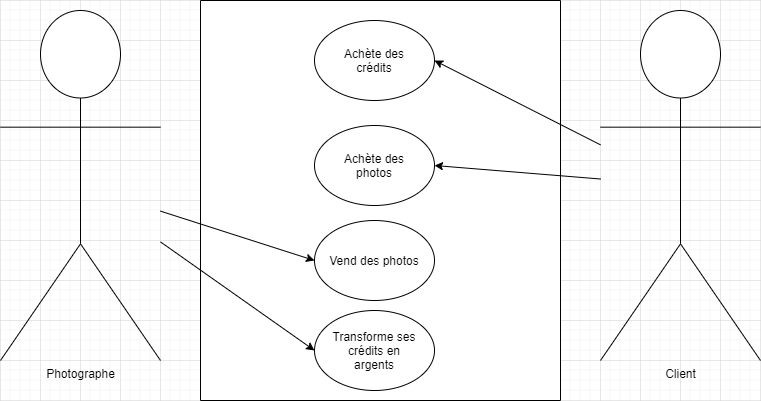

The diagram above was exported from draw.io. Its source (the exported page's mxGraphModel, read from the mxfile embedded in the PNG):
<mxGraphModel dx="1278" dy="584" grid="1" gridSize="10" guides="1" tooltips="1" connect="1" arrows="1" fold="1" page="1" pageScale="1" pageWidth="827" pageHeight="1169" math="0" shadow="0">
  <root>
    <mxCell id="0" />
    <mxCell id="1" parent="0" />
    <mxCell id="QO_zgSR3u114_CpkMhE1-1" value="Client" style="shape=umlActor;verticalLabelPosition=bottom;verticalAlign=top;html=1;outlineConnect=0;" parent="1" vertex="1">
      <mxGeometry x="640" y="130" width="160" height="350" as="geometry" />
    </mxCell>
    <mxCell id="QO_zgSR3u114_CpkMhE1-3" value="Photographe" style="shape=umlActor;verticalLabelPosition=bottom;verticalAlign=top;html=1;outlineConnect=0;" parent="1" vertex="1">
      <mxGeometry x="40" y="130" width="160" height="350" as="geometry" />
    </mxCell>
    <mxCell id="QO_zgSR3u114_CpkMhE1-6" value="" style="rounded=0;whiteSpace=wrap;html=1;rotation=90;" parent="1" vertex="1">
      <mxGeometry x="220" y="140" width="400" height="360" as="geometry" />
    </mxCell>
    <mxCell id="QO_zgSR3u114_CpkMhE1-7" value="" style="ellipse;whiteSpace=wrap;html=1;" parent="1" vertex="1">
      <mxGeometry x="354" y="140" width="120" height="80" as="geometry" />
    </mxCell>
    <mxCell id="QO_zgSR3u114_CpkMhE1-8" value="" style="ellipse;whiteSpace=wrap;html=1;" parent="1" vertex="1">
      <mxGeometry x="354" y="245" width="120" height="80" as="geometry" />
    </mxCell>
    <mxCell id="QO_zgSR3u114_CpkMhE1-9" value="" style="ellipse;whiteSpace=wrap;html=1;" parent="1" vertex="1">
      <mxGeometry x="354" y="340" width="120" height="80" as="geometry" />
    </mxCell>
    <mxCell id="QO_zgSR3u114_CpkMhE1-15" value="Vend des photos" style="text;html=1;strokeColor=none;fillColor=none;align=center;verticalAlign=middle;whiteSpace=wrap;rounded=0;" parent="1" vertex="1">
      <mxGeometry x="364" y="370" width="100" height="20" as="geometry" />
    </mxCell>
    <mxCell id="QO_zgSR3u114_CpkMhE1-16" value="Achète des photos" style="text;html=1;strokeColor=none;fillColor=none;align=center;verticalAlign=middle;whiteSpace=wrap;rounded=0;" parent="1" vertex="1">
      <mxGeometry x="364" y="275" width="100" height="20" as="geometry" />
    </mxCell>
    <mxCell id="QO_zgSR3u114_CpkMhE1-17" value="Achète des crédits" style="text;html=1;strokeColor=none;fillColor=none;align=center;verticalAlign=middle;whiteSpace=wrap;rounded=0;" parent="1" vertex="1">
      <mxGeometry x="364" y="170" width="100" height="20" as="geometry" />
    </mxCell>
    <mxCell id="QO_zgSR3u114_CpkMhE1-21" value="" style="endArrow=classic;html=1;entryX=0;entryY=0.5;entryDx=0;entryDy=0;" parent="1" source="QO_zgSR3u114_CpkMhE1-3" target="QO_zgSR3u114_CpkMhE1-9" edge="1">
      <mxGeometry width="50" height="50" relative="1" as="geometry">
        <mxPoint x="170" y="350" as="sourcePoint" />
        <mxPoint x="220" y="300" as="targetPoint" />
      </mxGeometry>
    </mxCell>
    <mxCell id="KpRHbCrq20sfC0HtRTM7-5" value="" style="endArrow=classic;html=1;entryX=1;entryY=0.5;entryDx=0;entryDy=0;" edge="1" parent="1" source="QO_zgSR3u114_CpkMhE1-1" target="QO_zgSR3u114_CpkMhE1-8">
      <mxGeometry width="50" height="50" relative="1" as="geometry">
        <mxPoint x="640" y="315" as="sourcePoint" />
        <mxPoint x="440" y="280" as="targetPoint" />
      </mxGeometry>
    </mxCell>
    <mxCell id="KpRHbCrq20sfC0HtRTM7-6" value="" style="endArrow=classic;html=1;entryX=1;entryY=0.5;entryDx=0;entryDy=0;" edge="1" parent="1" source="QO_zgSR3u114_CpkMhE1-1" target="QO_zgSR3u114_CpkMhE1-7">
      <mxGeometry width="50" height="50" relative="1" as="geometry">
        <mxPoint x="640" y="315" as="sourcePoint" />
        <mxPoint x="440" y="280" as="targetPoint" />
      </mxGeometry>
    </mxCell>
    <mxCell id="KpRHbCrq20sfC0HtRTM7-7" value="" style="ellipse;whiteSpace=wrap;html=1;" vertex="1" parent="1">
      <mxGeometry x="354" y="430" width="120" height="80" as="geometry" />
    </mxCell>
    <mxCell id="KpRHbCrq20sfC0HtRTM7-9" value="Transforme ses crédits en argents" style="text;html=1;strokeColor=none;fillColor=none;align=center;verticalAlign=middle;whiteSpace=wrap;rounded=0;" vertex="1" parent="1">
      <mxGeometry x="366" y="460" width="96" height="20" as="geometry" />
    </mxCell>
    <mxCell id="KpRHbCrq20sfC0HtRTM7-10" value="" style="endArrow=classic;html=1;entryX=0;entryY=0.5;entryDx=0;entryDy=0;" edge="1" parent="1" source="QO_zgSR3u114_CpkMhE1-3" target="KpRHbCrq20sfC0HtRTM7-7">
      <mxGeometry width="50" height="50" relative="1" as="geometry">
        <mxPoint x="390" y="300" as="sourcePoint" />
        <mxPoint x="440" y="250" as="targetPoint" />
      </mxGeometry>
    </mxCell>
  </root>
</mxGraphModel>